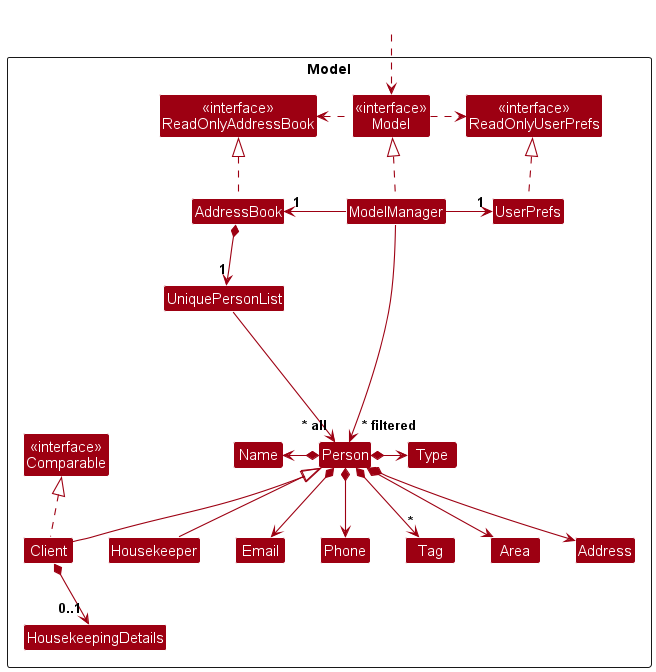

The diagram above was rendered by PlantUML. Its source (embedded in the PNG):
@startuml
!include style.puml
skinparam arrowThickness 1.1
skinparam arrowColor MODEL_COLOR
skinparam classBackgroundColor MODEL_COLOR

Package Model as ModelPackage <<Rectangle>>{
Class "<<interface>>\nReadOnlyAddressBook" as ReadOnlyAddressBook
Class "<<interface>>\nReadOnlyUserPrefs" as ReadOnlyUserPrefs
Class "<<interface>>\nModel" as Model
Class "<<interface>>\nComparable" as Comparable
Class AddressBook
Class ModelManager
Class UserPrefs

Class UniquePersonList
Class Person
Class Client
Class Housekeeper
Class Address
Class Email
Class Name
Class Phone
Class Tag
Class Type
Class HousekeepingDetails
Class Area

Class I #FFFFFF
}

Class HiddenOutside #FFFFFF
HiddenOutside ..> Model

AddressBook .up.|> ReadOnlyAddressBook

ModelManager .up.|> Model
Model .right.> ReadOnlyUserPrefs
Model .left.> ReadOnlyAddressBook
ModelManager -left-> "1" AddressBook
ModelManager -right-> "1" UserPrefs
UserPrefs .up.|> ReadOnlyUserPrefs

AddressBook *--> "1" UniquePersonList
UniquePersonList --> "~* all" Person
Person *-left-> Name
Person *--> Phone
Person *--> Email
Person *--> Address
Person *--> "*" Tag
Person *-right-> Type
Person *--> Area
Client *--> "0..1" HousekeepingDetails
Client .up.|> Comparable

Person -[hidden]up--> I
UniquePersonList -[hidden]right-> I


ModelManager --> "~* filtered" Person

Client -up-|> Person
Housekeeper -up-|> Person
Address -[hidden]left-> Housekeeper
@enduml